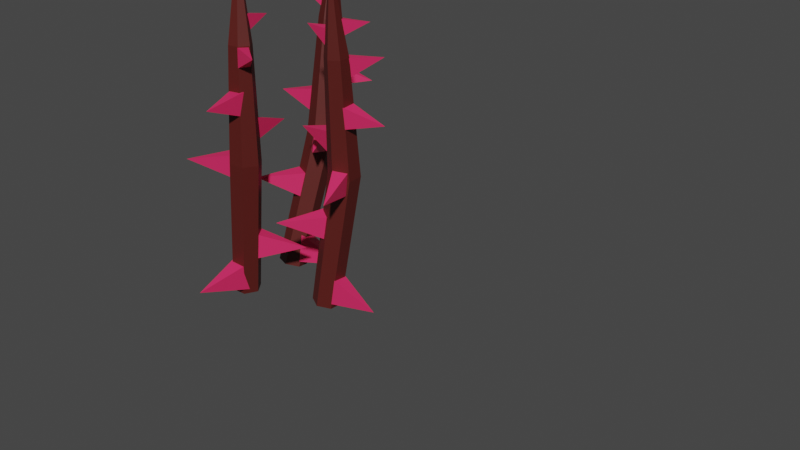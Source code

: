 # Source: desertPlantable2.blend  (saved by Blender 3.1.7; exported with 4.5.12 LTS)
import bpy
from mathutils import Matrix  # noqa: F401  (used for matrix-valued properties, if any)

bpy.ops.wm.read_factory_settings(use_empty=True)
scene = bpy.context.scene
scene.name = 'Scene'

# ---- collections
col_template = bpy.data.collections.new('Template'); scene.collection.children.link(col_template)
col_final = bpy.data.collections.new('Final'); scene.collection.children.link(col_final)

# ---- materials (node trees are filled in below, after node groups)
mat_material_002 = bpy.data.materials.new('Material.002')
mat_material_002.use_transparent_shadow = False
mat_material_001 = bpy.data.materials.new('Material.001')
mat_material_001.use_transparent_shadow = False

# ---- material node trees
mat_material_002.use_nodes = True; mat_material_002.node_tree.nodes.clear()
_N = mat_material_002.node_tree.nodes; _L = mat_material_002.node_tree.links
n0 = _N.new('ShaderNodeBsdfPrincipled'); n0.name = 'Principled BSDF'; n0.location = (10, 300)
n0.distribution = 'GGX'
n0.subsurface_method = 'RANDOM_WALK_SKIN'
n0.inputs[0].default_value = (0.8, 0.02516, 0.1215, 1.0)
n0.inputs[3].default_value = 1.45
n0.inputs[27].default_value = (0.0, 0.0, 0.0, 1.0)
n0.inputs[28].default_value = 1.0
n1 = _N.new('ShaderNodeOutputMaterial'); n1.name = 'Material Output'; n1.location = (300, 300)
_L.new(n0.outputs[0], n1.inputs[0])
n1.is_active_output = True
mat_material_001.use_nodes = True; mat_material_001.node_tree.nodes.clear()
_N = mat_material_001.node_tree.nodes; _L = mat_material_001.node_tree.links
n0 = _N.new('ShaderNodeBsdfPrincipled'); n0.name = 'Principled BSDF'; n0.location = (10, 300)
n0.distribution = 'GGX'
n0.subsurface_method = 'RANDOM_WALK_SKIN'
n0.inputs[0].default_value = (0.09084, 0.01074, 0.008156, 1.0)
n0.inputs[3].default_value = 1.45
n0.inputs[27].default_value = (0.0, 0.0, 0.0, 1.0)
n0.inputs[28].default_value = 1.0
n1 = _N.new('ShaderNodeOutputMaterial'); n1.name = 'Material Output'; n1.location = (300, 300)
_L.new(n0.outputs[0], n1.inputs[0])
n1.is_active_output = True

# ---- world
world_world = bpy.data.worlds.new('World'); scene.world = world_world
world_world.use_nodes = True; world_world.node_tree.nodes.clear()
_N = world_world.node_tree.nodes; _L = world_world.node_tree.links
n0 = _N.new('ShaderNodeOutputWorld'); n0.name = 'World Output'; n0.location = (300, 300)
n1 = _N.new('ShaderNodeBackground'); n1.name = 'Background'; n1.location = (10, 300)
n1.inputs[0].default_value = (0.05088, 0.05088, 0.05088, 1.0)
_L.new(n1.outputs[0], n0.inputs[0])
n0.is_active_output = True
world_world.color = (0.05088, 0.05088, 0.05088)
world_world.use_sun_shadow = False
world_world.sun_shadow_jitter_overblur = 0.0

# ---- meshes
me_cube_001 = bpy.data.meshes.new('Cube.001')
me_cube_001.from_pydata([(0.3933, -0.4163, -0.09405), (-0.1793, -0.4623, -0.1257), (0.3984, -0.07325, -0.1367), (-0.1743, -0.1195, -0.1683), (0.07202, -0.3589, 0.9142), (6.469, 0.2716, -1.497), (6.48, -0.1045, -1.498), (6.558, -0.2921, -1.182), (6.625, -0.1035, -0.8631), (6.615, 0.2726, -0.8614), (6.537, 0.4601, -1.178), (2.885, 0.08018, -0.6832), (2.888, -0.3306, -0.6836), (2.935, -0.534, -0.3311), (2.979, -0.3266, 0.02185), (2.976, 0.08422, 0.02231), (2.93, 0.2876, -0.3302), (-0.1928, -0.1396, -0.4483), (-0.1946, -0.4376, -0.4483), (-0.1767, -0.5863, -0.1913), (-0.1572, -0.437, 0.06566), (-0.1554, -0.139, 0.06565), (-0.1733, 0.00969, -0.1914), (-1.592, -0.2726, -0.2251), (-1.586, -0.2159, -0.1273), (-1.593, -0.3858, -0.2251), (-1.588, -0.4424, -0.1273), (-1.582, -0.3858, -0.02946), (-1.581, -0.2725, -0.02948), (2.371, 0.09309, -0.2401), (1.685, 0.02734, -0.1885), (2.372, -0.1557, -0.568), (1.686, -0.2215, -0.5163), (2.004, 1.093, -0.9067), (6.448, -0.1029, -1.295), (5.594, -0.09451, -1.146), (6.541, 0.2146, -0.887), (5.687, 0.223, -0.738), (6.21, -1.398, -0.3664), (-0.4129, -0.1631, -0.1487), (-0.8732, -0.2351, -0.05407), (-0.4266, -0.3349, -0.3758), (-0.8869, -0.4069, -0.2812), (-0.7919, 0.5064, -0.5625), (3.342, -0.08006, -0.6666), (2.57, -0.1286, -0.5421), (3.421, -0.2573, -0.243), (2.65, -0.305, -0.1187), (2.908, -1.344, -1.219), (4.64, 0.2756, -0.8738), (3.891, 0.1986, -0.6491), (4.699, -0.1875, -0.8275), (3.95, -0.2634, -0.603), (3.922, 0.1367, -2.119), (5.674, 0.04779, -0.7041), (4.869, -0.04633, -0.5516), (5.587, 0.2501, -1.151), (4.782, 0.1545, -0.9978), (5.312, 1.322, 0.05381), (0.9533, -0.2463, -0.03172), (1.639, -0.1967, -0.09086), (0.9116, -0.4027, -0.4111), (1.597, -0.3531, -0.4702), (1.3, -1.315, 0.4631)], [], [(0, 1, 3, 2), (2, 3, 4), (4, 1, 0), (2, 4, 0), (4, 3, 1), (5, 11, 16, 10), (6, 12, 11, 5), (7, 13, 12, 6), (8, 14, 13, 7), (9, 15, 14, 8), (10, 16, 15, 9), (11, 17, 22, 16), (12, 18, 17, 11), (13, 19, 18, 12), (14, 20, 19, 13), (15, 21, 20, 14), (16, 22, 21, 15), (10, 9, 8, 7, 6, 5), (20, 21, 28, 27), (28, 24, 23, 25, 26, 27), (18, 19, 26, 25), (22, 17, 23, 24), (21, 22, 24, 28), (19, 20, 27, 26), (17, 18, 25, 23), (29, 30, 32, 31), (31, 32, 33), (33, 30, 29), (31, 33, 29), (33, 32, 30), (34, 35, 37, 36), (36, 37, 38), (38, 35, 34), (36, 38, 34), (38, 37, 35), (39, 40, 42, 41), (41, 42, 43), (43, 40, 39), (41, 43, 39), (43, 42, 40), (44, 45, 47, 46), (46, 47, 48), (48, 45, 44), (46, 48, 44), (48, 47, 45), (49, 50, 52, 51), (51, 52, 53), (53, 50, 49), (51, 53, 49), (53, 52, 50), (54, 55, 57, 56), (56, 57, 58), (58, 55, 54), (56, 58, 54), (58, 57, 55), (59, 60, 62, 61), (61, 62, 63), (63, 60, 59), (61, 63, 59), (63, 62, 60)])
me_cube_001.polygons.foreach_set('material_index', [0, 0, 0, 0, 0, 1, 1, 1, 1, 1, 1, 1, 1, 1, 1, 1, 1, 1, 1, 1, 1, 1, 1, 1, 1, 0, 0, 0, 0, 0, 0, 0, 0, 0, 0, 0, 0, 0, 0, 0, 0, 0, 0, 0, 0, 0, 0, 0, 0, 0, 0, 0, 0, 0, 0, 0, 0, 0, 0, 0])
_uv = me_cube_001.uv_layers.new(name='UVMap')
_uv.uv.foreach_set('vector', [0.375, 0.0, 0.625, 0.0, 0.625, 0.25, 0.375, 0.25, 0.375, 0.25, 0.625, 0.25, 0.5, 0.625, 0.5, 0.625, 0.625, 1.0, 0.375, 1.0, 0.125, 0.5, 0.5, 0.625, 0.125, 0.75, 0.5, 0.625, 0.875, 0.5, 0.875, 0.75, 0.0, 1.0, 0.5, 1.0, 0.5, 0.8333, 0.0, 0.8333, 0.0, 0.1667, 0.5, 0.1667, 0.5, 0.0, 0.0, 0.0, 0.0, 0.3333, 0.5, 0.3333, 0.5, 0.1667, 0.0, 0.1667, 0.0, 0.5, 0.5, 0.5, 0.5, 0.3333, 0.0, 0.3333, 0.0, 0.6667, 0.5, 0.6667, 0.5, 0.5, 0.0, 0.5, 0.0, 0.8333, 0.5, 0.8333, 0.5, 0.6667, 0.0, 0.6667, 0.5, 1.0, 0.8463, 1.0, 0.8463, 0.8333, 0.5, 0.8333, 0.5, 0.1667, 0.8463, 0.1667, 0.8463, 0.0, 0.5, 0.0, 0.5, 0.3333, 0.8463, 0.3333, 0.8463, 0.1667, 0.5, 0.1667, 0.5, 0.5, 0.8463, 0.5, 0.8463, 0.3333, 0.5, 0.3333, 0.5, 0.6667, 0.8463, 0.6667, 0.8463, 0.5, 0.5, 0.5, 0.5, 0.8333, 0.8463, 0.8333, 0.8463, 0.6667, 0.5, 0.6667, 0.0, 0.8333, 0.0, 0.6667, 0.0, 0.5, 0.0, 0.3333, 0.0, 0.1667, 0.0, 0.0, 0.8463, 0.5, 0.8463, 0.6667, 0.9243, 0.6667, 0.9243, 0.5, 0.9243, 0.6667, 0.9243, 0.8333, 0.9243, 0.0, 0.9243, 0.1667, 0.9243, 0.3333, 0.9243, 0.5, 0.8463, 0.1667, 0.8463, 0.3333, 0.9243, 0.3333, 0.9243, 0.1667, 0.8463, 0.8333, 0.8463, 1.0, 0.9243, 1.0, 0.9243, 0.8333, 0.8463, 0.6667, 0.8463, 0.8333, 0.9243, 0.8333, 0.9243, 0.6667, 0.8463, 0.3333, 0.8463, 0.5, 0.9243, 0.5, 0.9243, 0.3333, 0.8463, 0.0, 0.8463, 0.1667, 0.9243, 0.1667, 0.9243, 0.0, 0.375, 0.0, 0.625, 0.0, 0.625, 0.25, 0.375, 0.25, 0.375, 0.25, 0.625, 0.25, 0.5, 0.625, 0.5, 0.625, 0.625, 1.0, 0.375, 1.0, 0.125, 0.5, 0.5, 0.625, 0.125, 0.75, 0.5, 0.625, 0.875, 0.5, 0.875, 0.75, 0.375, 0.0, 0.625, 0.0, 0.625, 0.25, 0.375, 0.25, 0.375, 0.25, 0.625, 0.25, 0.5, 0.625, 0.5, 0.625, 0.625, 1.0, 0.375, 1.0, 0.125, 0.5, 0.5, 0.625, 0.125, 0.75, 0.5, 0.625, 0.875, 0.5, 0.875, 0.75, 0.375, 0.0, 0.625, 0.0, 0.625, 0.25, 0.375, 0.25, 0.375, 0.25, 0.625, 0.25, 0.5, 0.625, 0.5, 0.625, 0.625, 1.0, 0.375, 1.0, 0.125, 0.5, 0.5, 0.625, 0.125, 0.75, 0.5, 0.625, 0.875, 0.5, 0.875, 0.75, 0.375, 0.0, 0.625, 0.0, 0.625, 0.25, 0.375, 0.25, 0.375, 0.25, 0.625, 0.25, 0.5, 0.625, 0.5, 0.625, 0.625, 1.0, 0.375, 1.0, 0.125, 0.5, 0.5, 0.625, 0.125, 0.75, 0.5, 0.625, 0.875, 0.5, 0.875, 0.75, 0.375, 0.0, 0.625, 0.0, 0.625, 0.25, 0.375, 0.25, 0.375, 0.25, 0.625, 0.25, 0.5, 0.625, 0.5, 0.625, 0.625, 1.0, 0.375, 1.0, 0.125, 0.5, 0.5, 0.625, 0.125, 0.75, 0.5, 0.625, 0.875, 0.5, 0.875, 0.75, 0.375, 0.0, 0.625, 0.0, 0.625, 0.25, 0.375, 0.25, 0.375, 0.25, 0.625, 0.25, 0.5, 0.625, 0.5, 0.625, 0.625, 1.0, 0.375, 1.0, 0.125, 0.5, 0.5, 0.625, 0.125, 0.75, 0.5, 0.625, 0.875, 0.5, 0.875, 0.75, 0.375, 0.0, 0.625, 0.0, 0.625, 0.25, 0.375, 0.25, 0.375, 0.25, 0.625, 0.25, 0.5, 0.625, 0.5, 0.625, 0.625, 1.0, 0.375, 1.0, 0.125, 0.5, 0.5, 0.625, 0.125, 0.75, 0.5, 0.625, 0.875, 0.5, 0.875, 0.75])
me_cube_001.materials.append(mat_material_002)
me_cube_001.materials.append(mat_material_001)
me_cube_001.use_remesh_fix_poles = True
me_cube_001.use_remesh_preserve_attributes = False
me_cube_001.update()
me_cube_004 = bpy.data.meshes.new('Cube.004')
me_cube_004.from_pydata([(0.5824, -0.3652, 0.4149), (0.02064, -0.3919, 0.4021), (0.5871, -0.02209, 0.3711), (0.0257, -0.04942, 0.3598), (0.2526, -0.29, 1.388), (6.469, 0.2716, -1.497), (6.48, -0.1045, -1.498), (6.558, -0.2921, -1.182), (6.625, -0.1035, -0.8631), (6.615, 0.2726, -0.8614), (6.537, 0.4601, -1.178), (2.937, 0.134, -0.5693), (2.939, -0.2768, -0.5706), (2.984, -0.4806, -0.2222), (3.028, -0.2737, 0.1277), (3.025, 0.1371, 0.129), (2.98, 0.3409, -0.2195), (0.007503, -0.07041, 0.08126), (0.005782, -0.3683, 0.08126), (0.02358, -0.5173, 0.3383), (0.0431, -0.3683, 0.5954), (0.04482, -0.07036, 0.5954), (0.02702, 0.07858, 0.3383), (-1.424, -0.1105, 0.154), (-1.418, -0.05331, 0.2506), (-1.425, -0.2238, 0.1543), (-1.42, -0.28, 0.2511), (-1.414, -0.2229, 0.3477), (-1.413, -0.1095, 0.3474), (2.454, 0.1437, -0.03378), (1.811, 0.0723, 0.1431), (2.454, -0.1041, -0.367), (1.81, -0.1756, -0.19), (2.092, 1.146, -0.6875), (6.448, -0.1029, -1.295), (5.594, -0.09451, -1.146), (6.541, 0.2146, -0.887), (5.687, 0.223, -0.738), (6.21, -1.398, -0.3664), (-0.213, -0.08045, 0.3713), (-0.6803, -0.1229, 0.4272), (-0.2264, -0.2528, 0.1454), (-0.6935, -0.2955, 0.2021), (-0.6058, 0.612, -0.09674), (3.371, -0.02719, -0.6165), (2.64, -0.07536, -0.3761), (3.448, -0.2056, -0.1981), (2.717, -0.2529, 0.04024), (2.945, -1.288, -1.149), (4.642, 0.2916, -0.8771), (3.901, 0.242, -0.6465), (4.701, -0.1733, -0.8305), (3.959, -0.2214, -0.6033), (3.927, 0.17, -2.126), (5.674, 0.04779, -0.7041), (4.871, -0.0364, -0.5537), (5.587, 0.2501, -1.151), (4.784, 0.1659, -1.0), (5.312, 1.323, 0.05366), (1.12, -0.2026, 0.4178), (1.767, -0.152, 0.2496), (1.079, -0.3584, 0.04017), (1.727, -0.308, -0.1274), (1.43, -1.263, 0.8012)], [], [(0, 1, 3, 2), (2, 3, 4), (4, 1, 0), (2, 4, 0), (4, 3, 1), (5, 11, 16, 10), (6, 12, 11, 5), (7, 13, 12, 6), (8, 14, 13, 7), (9, 15, 14, 8), (10, 16, 15, 9), (11, 17, 22, 16), (12, 18, 17, 11), (13, 19, 18, 12), (14, 20, 19, 13), (15, 21, 20, 14), (16, 22, 21, 15), (10, 9, 8, 7, 6, 5), (20, 21, 28, 27), (28, 24, 23, 25, 26, 27), (18, 19, 26, 25), (22, 17, 23, 24), (21, 22, 24, 28), (19, 20, 27, 26), (17, 18, 25, 23), (29, 30, 32, 31), (31, 32, 33), (33, 30, 29), (31, 33, 29), (33, 32, 30), (34, 35, 37, 36), (36, 37, 38), (38, 35, 34), (36, 38, 34), (38, 37, 35), (39, 40, 42, 41), (41, 42, 43), (43, 40, 39), (41, 43, 39), (43, 42, 40), (44, 45, 47, 46), (46, 47, 48), (48, 45, 44), (46, 48, 44), (48, 47, 45), (49, 50, 52, 51), (51, 52, 53), (53, 50, 49), (51, 53, 49), (53, 52, 50), (54, 55, 57, 56), (56, 57, 58), (58, 55, 54), (56, 58, 54), (58, 57, 55), (59, 60, 62, 61), (61, 62, 63), (63, 60, 59), (61, 63, 59), (63, 62, 60)])
me_cube_004.polygons.foreach_set('material_index', [0, 0, 0, 0, 0, 1, 1, 1, 1, 1, 1, 1, 1, 1, 1, 1, 1, 1, 1, 1, 1, 1, 1, 1, 1, 0, 0, 0, 0, 0, 0, 0, 0, 0, 0, 0, 0, 0, 0, 0, 0, 0, 0, 0, 0, 0, 0, 0, 0, 0, 0, 0, 0, 0, 0, 0, 0, 0, 0, 0])
_uv = me_cube_004.uv_layers.new(name='UVMap')
_uv.uv.foreach_set('vector', [0.375, 0.0, 0.625, 0.0, 0.625, 0.25, 0.375, 0.25, 0.375, 0.25, 0.625, 0.25, 0.5, 0.625, 0.5, 0.625, 0.625, 1.0, 0.375, 1.0, 0.125, 0.5, 0.5, 0.625, 0.125, 0.75, 0.5, 0.625, 0.875, 0.5, 0.875, 0.75, 0.0, 1.0, 0.5, 1.0, 0.5, 0.8333, 0.0, 0.8333, 0.0, 0.1667, 0.5, 0.1667, 0.5, 0.0, 0.0, 0.0, 0.0, 0.3333, 0.5, 0.3333, 0.5, 0.1667, 0.0, 0.1667, 0.0, 0.5, 0.5, 0.5, 0.5, 0.3333, 0.0, 0.3333, 0.0, 0.6667, 0.5, 0.6667, 0.5, 0.5, 0.0, 0.5, 0.0, 0.8333, 0.5, 0.8333, 0.5, 0.6667, 0.0, 0.6667, 0.5, 1.0, 0.8463, 1.0, 0.8463, 0.8333, 0.5, 0.8333, 0.5, 0.1667, 0.8463, 0.1667, 0.8463, 0.0, 0.5, 0.0, 0.5, 0.3333, 0.8463, 0.3333, 0.8463, 0.1667, 0.5, 0.1667, 0.5, 0.5, 0.8463, 0.5, 0.8463, 0.3333, 0.5, 0.3333, 0.5, 0.6667, 0.8463, 0.6667, 0.8463, 0.5, 0.5, 0.5, 0.5, 0.8333, 0.8463, 0.8333, 0.8463, 0.6667, 0.5, 0.6667, 0.0, 0.8333, 0.0, 0.6667, 0.0, 0.5, 0.0, 0.3333, 0.0, 0.1667, 0.0, 0.0, 0.8463, 0.5, 0.8463, 0.6667, 0.9243, 0.6667, 0.9243, 0.5, 0.9243, 0.6667, 0.9243, 0.8333, 0.9243, 0.0, 0.9243, 0.1667, 0.9243, 0.3333, 0.9243, 0.5, 0.8463, 0.1667, 0.8463, 0.3333, 0.9243, 0.3333, 0.9243, 0.1667, 0.8463, 0.8333, 0.8463, 1.0, 0.9243, 1.0, 0.9243, 0.8333, 0.8463, 0.6667, 0.8463, 0.8333, 0.9243, 0.8333, 0.9243, 0.6667, 0.8463, 0.3333, 0.8463, 0.5, 0.9243, 0.5, 0.9243, 0.3333, 0.8463, 0.0, 0.8463, 0.1667, 0.9243, 0.1667, 0.9243, 0.0, 0.375, 0.0, 0.625, 0.0, 0.625, 0.25, 0.375, 0.25, 0.375, 0.25, 0.625, 0.25, 0.5, 0.625, 0.5, 0.625, 0.625, 1.0, 0.375, 1.0, 0.125, 0.5, 0.5, 0.625, 0.125, 0.75, 0.5, 0.625, 0.875, 0.5, 0.875, 0.75, 0.375, 0.0, 0.625, 0.0, 0.625, 0.25, 0.375, 0.25, 0.375, 0.25, 0.625, 0.25, 0.5, 0.625, 0.5, 0.625, 0.625, 1.0, 0.375, 1.0, 0.125, 0.5, 0.5, 0.625, 0.125, 0.75, 0.5, 0.625, 0.875, 0.5, 0.875, 0.75, 0.375, 0.0, 0.625, 0.0, 0.625, 0.25, 0.375, 0.25, 0.375, 0.25, 0.625, 0.25, 0.5, 0.625, 0.5, 0.625, 0.625, 1.0, 0.375, 1.0, 0.125, 0.5, 0.5, 0.625, 0.125, 0.75, 0.5, 0.625, 0.875, 0.5, 0.875, 0.75, 0.375, 0.0, 0.625, 0.0, 0.625, 0.25, 0.375, 0.25, 0.375, 0.25, 0.625, 0.25, 0.5, 0.625, 0.5, 0.625, 0.625, 1.0, 0.375, 1.0, 0.125, 0.5, 0.5, 0.625, 0.125, 0.75, 0.5, 0.625, 0.875, 0.5, 0.875, 0.75, 0.375, 0.0, 0.625, 0.0, 0.625, 0.25, 0.375, 0.25, 0.375, 0.25, 0.625, 0.25, 0.5, 0.625, 0.5, 0.625, 0.625, 1.0, 0.375, 1.0, 0.125, 0.5, 0.5, 0.625, 0.125, 0.75, 0.5, 0.625, 0.875, 0.5, 0.875, 0.75, 0.375, 0.0, 0.625, 0.0, 0.625, 0.25, 0.375, 0.25, 0.375, 0.25, 0.625, 0.25, 0.5, 0.625, 0.5, 0.625, 0.625, 1.0, 0.375, 1.0, 0.125, 0.5, 0.5, 0.625, 0.125, 0.75, 0.5, 0.625, 0.875, 0.5, 0.875, 0.75, 0.375, 0.0, 0.625, 0.0, 0.625, 0.25, 0.375, 0.25, 0.375, 0.25, 0.625, 0.25, 0.5, 0.625, 0.5, 0.625, 0.625, 1.0, 0.375, 1.0, 0.125, 0.5, 0.5, 0.625, 0.125, 0.75, 0.5, 0.625, 0.875, 0.5, 0.875, 0.75])
me_cube_004.materials.append(mat_material_002)
me_cube_004.materials.append(mat_material_001)
me_cube_004.use_remesh_fix_poles = True
me_cube_004.use_remesh_preserve_attributes = False
me_cube_004.update()
me_cube_005 = bpy.data.meshes.new('Cube.005')
me_cube_005.from_pydata([(0.5609, 0.016, 0.2005), (0.006075, 0.0142, 0.1991), (0.5657, 0.3584, 0.1574), (0.011, 0.3567, 0.1563), (0.2418, 0.0799, 1.213), (6.469, 0.2716, -1.497), (6.48, -0.1045, -1.498), (6.558, -0.2921, -1.182), (6.625, -0.1035, -0.8631), (6.615, 0.2726, -0.8614), (6.537, 0.4601, -1.178), (2.949, 0.2537, -0.5652), (2.952, -0.1575, -0.5659), (2.997, -0.3636, -0.2154), (3.04, -0.1586, 0.136), (3.038, 0.2526, 0.1367), (2.993, 0.4587, -0.2139), (-0.007696, 0.336, -0.1242), (-0.009392, 0.03816, -0.1241), (0.008264, -0.1108, 0.1327), (0.02762, 0.03813, 0.3895), (0.02931, 0.336, 0.3893), (0.01166, 0.4849, 0.1325), (-1.386, 0.2566, 0.1355), (-1.38, 0.3132, 0.2333), (-1.387, 0.1433, 0.1355), (-1.382, 0.0867, 0.2334), (-1.375, 0.1433, 0.3312), (-1.374, 0.2566, 0.3312), (2.458, 0.3239, -0.08309), (1.802, 0.332, 0.01898), (2.458, 0.07278, -0.4125), (1.802, 0.08094, -0.3104), (2.096, 1.335, -0.7422), (6.448, -0.1029, -1.295), (5.594, -0.09429, -1.146), (6.541, 0.2146, -0.887), (5.687, 0.2231, -0.7379), (6.21, -1.398, -0.3664), (-0.2215, 0.3285, 0.1863), (-0.6726, 0.2796, 0.2967), (-0.2353, 0.1565, -0.04092), (-0.6863, 0.1078, 0.06963), (-0.5997, 0.9994, -0.2265), (3.388, 0.04912, -0.5788), (2.648, 0.07927, -0.4008), (3.466, -0.133, -0.1586), (2.725, -0.1032, 0.01856), (2.962, -1.197, -1.119), (4.649, 0.3043, -0.8544), (3.919, 0.2794, -0.5942), (4.707, -0.1614, -0.8098), (3.976, -0.1868, -0.5511), (3.942, 0.1911, -2.082), (5.674, 0.04794, -0.704), (4.875, -0.02706, -0.5387), (5.587, 0.2503, -1.15), (4.788, 0.1757, -0.9836), (5.312, 1.325, 0.05554), (1.1, 0.1346, 0.2277), (1.757, 0.1136, 0.1204), (1.059, -0.01992, -0.1503), (1.716, -0.04095, -0.2576), (1.423, -0.9924, 0.6825)], [], [(0, 1, 3, 2), (2, 3, 4), (4, 1, 0), (2, 4, 0), (4, 3, 1), (5, 11, 16, 10), (6, 12, 11, 5), (7, 13, 12, 6), (8, 14, 13, 7), (9, 15, 14, 8), (10, 16, 15, 9), (11, 17, 22, 16), (12, 18, 17, 11), (13, 19, 18, 12), (14, 20, 19, 13), (15, 21, 20, 14), (16, 22, 21, 15), (10, 9, 8, 7, 6, 5), (20, 21, 28, 27), (28, 24, 23, 25, 26, 27), (18, 19, 26, 25), (22, 17, 23, 24), (21, 22, 24, 28), (19, 20, 27, 26), (17, 18, 25, 23), (29, 30, 32, 31), (31, 32, 33), (33, 30, 29), (31, 33, 29), (33, 32, 30), (34, 35, 37, 36), (36, 37, 38), (38, 35, 34), (36, 38, 34), (38, 37, 35), (39, 40, 42, 41), (41, 42, 43), (43, 40, 39), (41, 43, 39), (43, 42, 40), (44, 45, 47, 46), (46, 47, 48), (48, 45, 44), (46, 48, 44), (48, 47, 45), (49, 50, 52, 51), (51, 52, 53), (53, 50, 49), (51, 53, 49), (53, 52, 50), (54, 55, 57, 56), (56, 57, 58), (58, 55, 54), (56, 58, 54), (58, 57, 55), (59, 60, 62, 61), (61, 62, 63), (63, 60, 59), (61, 63, 59), (63, 62, 60)])
me_cube_005.polygons.foreach_set('material_index', [0, 0, 0, 0, 0, 1, 1, 1, 1, 1, 1, 1, 1, 1, 1, 1, 1, 1, 1, 1, 1, 1, 1, 1, 1, 0, 0, 0, 0, 0, 0, 0, 0, 0, 0, 0, 0, 0, 0, 0, 0, 0, 0, 0, 0, 0, 0, 0, 0, 0, 0, 0, 0, 0, 0, 0, 0, 0, 0, 0])
_uv = me_cube_005.uv_layers.new(name='UVMap')
_uv.uv.foreach_set('vector', [0.375, 0.0, 0.625, 0.0, 0.625, 0.25, 0.375, 0.25, 0.375, 0.25, 0.625, 0.25, 0.5, 0.625, 0.5, 0.625, 0.625, 1.0, 0.375, 1.0, 0.125, 0.5, 0.5, 0.625, 0.125, 0.75, 0.5, 0.625, 0.875, 0.5, 0.875, 0.75, 0.0, 1.0, 0.5, 1.0, 0.5, 0.8333, 0.0, 0.8333, 0.0, 0.1667, 0.5, 0.1667, 0.5, 0.0, 0.0, 0.0, 0.0, 0.3333, 0.5, 0.3333, 0.5, 0.1667, 0.0, 0.1667, 0.0, 0.5, 0.5, 0.5, 0.5, 0.3333, 0.0, 0.3333, 0.0, 0.6667, 0.5, 0.6667, 0.5, 0.5, 0.0, 0.5, 0.0, 0.8333, 0.5, 0.8333, 0.5, 0.6667, 0.0, 0.6667, 0.5, 1.0, 0.8463, 1.0, 0.8463, 0.8333, 0.5, 0.8333, 0.5, 0.1667, 0.8463, 0.1667, 0.8463, 0.0, 0.5, 0.0, 0.5, 0.3333, 0.8463, 0.3333, 0.8463, 0.1667, 0.5, 0.1667, 0.5, 0.5, 0.8463, 0.5, 0.8463, 0.3333, 0.5, 0.3333, 0.5, 0.6667, 0.8463, 0.6667, 0.8463, 0.5, 0.5, 0.5, 0.5, 0.8333, 0.8463, 0.8333, 0.8463, 0.6667, 0.5, 0.6667, 0.0, 0.8333, 0.0, 0.6667, 0.0, 0.5, 0.0, 0.3333, 0.0, 0.1667, 0.0, 0.0, 0.8463, 0.5, 0.8463, 0.6667, 0.9243, 0.6667, 0.9243, 0.5, 0.9243, 0.6667, 0.9243, 0.8333, 0.9243, 0.0, 0.9243, 0.1667, 0.9243, 0.3333, 0.9243, 0.5, 0.8463, 0.1667, 0.8463, 0.3333, 0.9243, 0.3333, 0.9243, 0.1667, 0.8463, 0.8333, 0.8463, 1.0, 0.9243, 1.0, 0.9243, 0.8333, 0.8463, 0.6667, 0.8463, 0.8333, 0.9243, 0.8333, 0.9243, 0.6667, 0.8463, 0.3333, 0.8463, 0.5, 0.9243, 0.5, 0.9243, 0.3333, 0.8463, 0.0, 0.8463, 0.1667, 0.9243, 0.1667, 0.9243, 0.0, 0.375, 0.0, 0.625, 0.0, 0.625, 0.25, 0.375, 0.25, 0.375, 0.25, 0.625, 0.25, 0.5, 0.625, 0.5, 0.625, 0.625, 1.0, 0.375, 1.0, 0.125, 0.5, 0.5, 0.625, 0.125, 0.75, 0.5, 0.625, 0.875, 0.5, 0.875, 0.75, 0.375, 0.0, 0.625, 0.0, 0.625, 0.25, 0.375, 0.25, 0.375, 0.25, 0.625, 0.25, 0.5, 0.625, 0.5, 0.625, 0.625, 1.0, 0.375, 1.0, 0.125, 0.5, 0.5, 0.625, 0.125, 0.75, 0.5, 0.625, 0.875, 0.5, 0.875, 0.75, 0.375, 0.0, 0.625, 0.0, 0.625, 0.25, 0.375, 0.25, 0.375, 0.25, 0.625, 0.25, 0.5, 0.625, 0.5, 0.625, 0.625, 1.0, 0.375, 1.0, 0.125, 0.5, 0.5, 0.625, 0.125, 0.75, 0.5, 0.625, 0.875, 0.5, 0.875, 0.75, 0.375, 0.0, 0.625, 0.0, 0.625, 0.25, 0.375, 0.25, 0.375, 0.25, 0.625, 0.25, 0.5, 0.625, 0.5, 0.625, 0.625, 1.0, 0.375, 1.0, 0.125, 0.5, 0.5, 0.625, 0.125, 0.75, 0.5, 0.625, 0.875, 0.5, 0.875, 0.75, 0.375, 0.0, 0.625, 0.0, 0.625, 0.25, 0.375, 0.25, 0.375, 0.25, 0.625, 0.25, 0.5, 0.625, 0.5, 0.625, 0.625, 1.0, 0.375, 1.0, 0.125, 0.5, 0.5, 0.625, 0.125, 0.75, 0.5, 0.625, 0.875, 0.5, 0.875, 0.75, 0.375, 0.0, 0.625, 0.0, 0.625, 0.25, 0.375, 0.25, 0.375, 0.25, 0.625, 0.25, 0.5, 0.625, 0.5, 0.625, 0.625, 1.0, 0.375, 1.0, 0.125, 0.5, 0.5, 0.625, 0.125, 0.75, 0.5, 0.625, 0.875, 0.5, 0.875, 0.75, 0.375, 0.0, 0.625, 0.0, 0.625, 0.25, 0.375, 0.25, 0.375, 0.25, 0.625, 0.25, 0.5, 0.625, 0.5, 0.625, 0.625, 1.0, 0.375, 1.0, 0.125, 0.5, 0.5, 0.625, 0.125, 0.75, 0.5, 0.625, 0.875, 0.5, 0.875, 0.75])
me_cube_005.materials.append(mat_material_002)
me_cube_005.materials.append(mat_material_001)
me_cube_005.use_remesh_fix_poles = True
me_cube_005.use_remesh_preserve_attributes = False
me_cube_005.update()
me_cube_006 = bpy.data.meshes.new('Cube.006')
me_cube_006.from_pydata([(1.442, -0.04884, 4.728), (1.454, -0.1428, 5.165), (1.195, 0.05766, 4.734), (1.207, -0.03637, 5.171), (1.797, 0.6141, 5.067), (0.4911, -0.1306, -0.06161), (0.743, -0.2781, -0.08444), (0.9945, -0.1333, -0.1242), (0.9939, 0.1591, -0.1412), (0.742, 0.3066, -0.1183), (0.4906, 0.1618, -0.07856), (0.9025, -0.007666, 2.771), (1.178, -0.1687, 2.753), (1.454, -0.009187, 2.739), (1.454, 0.3113, 2.744), (1.178, 0.4723, 2.762), (0.9026, 0.3128, 2.776), (1.11, -0.2325, 5.16), (1.311, -0.3494, 5.15), (1.512, -0.2348, 5.153), (1.513, -0.003381, 5.166), (1.313, 0.1135, 5.177), (1.112, -0.001012, 5.174), (1.273, -0.2701, 6.255), (1.274, -0.1822, 6.261), (1.349, -0.3145, 6.252), (1.426, -0.2711, 6.254), (1.426, -0.1832, 6.26), (1.35, -0.1387, 6.264), (1.063, 0.2431, 3.207), (1.12, 0.186, 3.739), (1.101, -0.07258, 3.168), (1.158, -0.1297, 3.7), (0.1254, 0.1558, 3.472), (0.8216, -0.1453, -0.04241), (0.8657, -0.1246, 0.6308), (0.77, 0.2598, -0.0659), (0.8142, 0.2804, 0.6073), (2.054, -0.05734, 0.1723), (1.242, -0.06331, 5.356), (1.323, -0.07262, 5.717), (1.268, -0.2831, 5.339), (1.349, -0.2924, 5.7), (0.6256, -0.1128, 5.638), (1.021, -0.01564, 2.413), (1.095, -0.02574, 3.018), (1.308, 0.2045, 2.382), (1.381, 0.1946, 2.987), (1.648, -0.9198, 2.65), (0.7145, 0.1102, 1.406), (0.8469, 0.1578, 2.002), (1.044, -0.03477, 1.347), (1.176, 0.0131, 1.942), (0.3102, -0.8419, 1.846), (0.945, 0.233, 0.6137), (1.06, 0.2205, 1.245), (0.6325, 0.006757, 0.6495), (0.7485, -0.006136, 1.281), (0.3839, 1.202, 1.011), (1.358, 0.1129, 4.307), (1.309, 0.1587, 3.775), (1.313, -0.2049, 4.3), (1.264, -0.1591, 3.767), (2.274, 0.05697, 4.04), (-0.446, -0.8914, 4.747), (-0.5181, -0.8505, 5.177), (-0.3649, -0.636, 4.721), (-0.4361, -0.5961, 5.151), (0.2281, -1.11, 5.122), (-1.009, -0.4275, -0.04068), (-1.131, -0.6933, -0.02969), (-0.9628, -0.9326, -0.03905), (-0.6719, -0.906, -0.0594), (-0.5496, -0.6401, -0.0704), (-0.7182, -0.4008, -0.06103), (-0.7459, -0.4645, 2.792), (-0.8799, -0.7542, 2.811), (-0.6975, -1.012, 2.831), (-0.3809, -0.9794, 2.833), (-0.2469, -0.6897, 2.814), (-0.4294, -0.4323, 2.793), (-0.6398, -0.5219, 5.13), (-0.7367, -0.732, 5.146), (-0.6031, -0.9193, 5.173), (-0.3727, -0.8966, 5.184), (-0.2759, -0.6865, 5.168), (-0.4094, -0.4992, 5.141), (-0.7404, -0.4309, 6.238), (-0.6536, -0.4214, 6.243), (-0.7771, -0.5109, 6.244), (-0.727, -0.5814, 6.256), (-0.6402, -0.5719, 6.261), (-0.6035, -0.4919, 6.254), (-0.4141, -0.5774, 3.23), (-0.3756, -0.6194, 3.749), (-0.7281, -0.6479, 3.2), (-0.6896, -0.69, 3.719), (-0.5819, 0.3707, 3.372), (-0.9916, -0.7527, 0.02036), (-0.9671, -0.7087, 0.6935), (-0.5935, -0.6656, -0.01427), (-0.569, -0.6217, 0.6588), (-0.7842, -1.934, 0.3883), (-0.4611, -0.5979, 5.337), (-0.481, -0.599, 5.704), (-0.6767, -0.6474, 5.326), (-0.696, -0.6491, 5.694), (-0.6025, 0.07629, 5.542), (-0.7893, -0.6065, 2.462), (-0.7072, -0.6433, 3.055), (-0.5465, -0.8711, 2.465), (-0.4656, -0.9066, 3.059), (-1.613, -1.287, 2.782), (-0.7454, -0.4261, 1.438), (-0.6716, -0.4597, 2.038), (-0.8579, -0.7745, 1.422), (-0.7862, -0.806, 2.023), (-1.729, -0.04998, 1.831), (-0.6034, -0.7546, 0.6822), (-0.6031, -0.7814, 1.321), (-0.8591, -0.4634, 0.6809), (-0.8588, -0.4903, 1.32), (0.3064, -0.05607, 0.9932), (-0.3392, -0.8309, 4.328), (-0.378, -0.8067, 3.808), (-0.6584, -0.8185, 4.318), (-0.6968, -0.7947, 3.798), (-0.3845, -1.73, 4.193), (-0.382, 1.694, 4.682), (-0.3859, 1.703, 5.113), (-0.6434, 1.755, 4.673), (-0.6472, 1.765, 5.105), (-0.1561, 2.456, 4.913), (-0.9792, 0.4078, 0.1072), (-0.7053, 0.3042, 0.105), (-0.4817, 0.4827, 0.04218), (-0.5321, 0.7647, -0.01845), (-0.806, 0.8684, -0.01627), (-1.03, 0.6899, 0.04654), (-0.7431, 1.152, 2.832), (-0.4434, 1.04, 2.836), (-0.1974, 1.239, 2.798), (-0.251, 1.55, 2.756), (-0.5507, 1.662, 2.752), (-0.7967, 1.463, 2.789), (-0.7086, 1.555, 5.124), (-0.4913, 1.475, 5.13), (-0.3127, 1.621, 5.115), (-0.3514, 1.848, 5.093), (-0.5686, 1.929, 5.088), (-0.7472, 1.783, 5.103), (-0.5918, 1.751, 6.194), (-0.6065, 1.837, 6.187), (-0.5092, 1.72, 6.196), (-0.4413, 1.776, 6.192), (-0.456, 1.862, 6.184), (-0.5386, 1.893, 6.182), (-0.6674, 1.533, 3.206), (-0.6512, 1.623, 3.714), (-0.5739, 1.224, 3.214), (-0.5577, 1.314, 3.723), (-1.587, 1.334, 3.482), (-0.6515, 0.4534, 0.1261), (-0.6245, 0.5816, 0.7883), (-0.7713, 0.8354, 0.04241), (-0.7443, 0.9635, 0.7046), (0.5436, 0.7837, 0.3166), (-0.6205, 1.784, 5.286), (-0.5587, 1.86, 5.636), (-0.557, 1.572, 5.303), (-0.4952, 1.648, 5.653), (-1.225, 1.673, 5.577), (-0.5938, 1.078, 2.493), (-0.5738, 1.231, 3.066), (-0.3461, 1.334, 2.429), (-0.3261, 1.486, 3.003), (0.1644, 0.3545, 2.852), (-0.8441, 0.9213, 1.513), (-0.7615, 1.119, 2.078), (-0.4918, 0.8262, 1.474), (-0.4092, 1.023, 2.039), (-1.101, 0.009615, 2.084), (-0.6074, 0.9409, 0.7171), (-0.5146, 1.057, 1.338), (-0.8771, 0.6721, 0.7886), (-0.7842, 0.7894, 1.409), (-1.335, 1.849, 0.9677), (-0.4565, 1.735, 4.26), (-0.4647, 1.638, 3.751), (-0.447, 1.418, 4.3), (-0.4552, 1.321, 3.791), (0.4918, 1.754, 4.019)], [], [(0, 1, 3, 2), (2, 3, 4), (4, 1, 0), (2, 4, 0), (4, 3, 1), (5, 11, 16, 10), (6, 12, 11, 5), (7, 13, 12, 6), (8, 14, 13, 7), (9, 15, 14, 8), (10, 16, 15, 9), (11, 17, 22, 16), (12, 18, 17, 11), (13, 19, 18, 12), (14, 20, 19, 13), (15, 21, 20, 14), (16, 22, 21, 15), (10, 9, 8, 7, 6, 5), (20, 21, 28, 27), (28, 24, 23, 25, 26, 27), (18, 19, 26, 25), (22, 17, 23, 24), (21, 22, 24, 28), (19, 20, 27, 26), (17, 18, 25, 23), (29, 30, 32, 31), (31, 32, 33), (33, 30, 29), (31, 33, 29), (33, 32, 30), (34, 35, 37, 36), (36, 37, 38), (38, 35, 34), (36, 38, 34), (38, 37, 35), (39, 40, 42, 41), (41, 42, 43), (43, 40, 39), (41, 43, 39), (43, 42, 40), (44, 45, 47, 46), (46, 47, 48), (48, 45, 44), (46, 48, 44), (48, 47, 45), (49, 50, 52, 51), (51, 52, 53), (53, 50, 49), (51, 53, 49), (53, 52, 50), (54, 55, 57, 56), (56, 57, 58), (58, 55, 54), (56, 58, 54), (58, 57, 55), (59, 60, 62, 61), (61, 62, 63), (63, 60, 59), (61, 63, 59), (63, 62, 60), (64, 65, 67, 66), (66, 67, 68), (68, 65, 64), (66, 68, 64), (68, 67, 65), (69, 75, 80, 74), (70, 76, 75, 69), (71, 77, 76, 70), (72, 78, 77, 71), (73, 79, 78, 72), (74, 80, 79, 73), (75, 81, 86, 80), (76, 82, 81, 75), (77, 83, 82, 76), (78, 84, 83, 77), (79, 85, 84, 78), (80, 86, 85, 79), (74, 73, 72, 71, 70, 69), (84, 85, 92, 91), (92, 88, 87, 89, 90, 91), (82, 83, 90, 89), (86, 81, 87, 88), (85, 86, 88, 92), (83, 84, 91, 90), (81, 82, 89, 87), (93, 94, 96, 95), (95, 96, 97), (97, 94, 93), (95, 97, 93), (97, 96, 94), (98, 99, 101, 100), (100, 101, 102), (102, 99, 98), (100, 102, 98), (102, 101, 99), (103, 104, 106, 105), (105, 106, 107), (107, 104, 103), (105, 107, 103), (107, 106, 104), (108, 109, 111, 110), (110, 111, 112), (112, 109, 108), (110, 112, 108), (112, 111, 109), (113, 114, 116, 115), (115, 116, 117), (117, 114, 113), (115, 117, 113), (117, 116, 114), (118, 119, 121, 120), (120, 121, 122), (122, 119, 118), (120, 122, 118), (122, 121, 119), (123, 124, 126, 125), (125, 126, 127), (127, 124, 123), (125, 127, 123), (127, 126, 124), (128, 129, 131, 130), (130, 131, 132), (132, 129, 128), (130, 132, 128), (132, 131, 129), (133, 139, 144, 138), (134, 140, 139, 133), (135, 141, 140, 134), (136, 142, 141, 135), (137, 143, 142, 136), (138, 144, 143, 137), (139, 145, 150, 144), (140, 146, 145, 139), (141, 147, 146, 140), (142, 148, 147, 141), (143, 149, 148, 142), (144, 150, 149, 143), (138, 137, 136, 135, 134, 133), (148, 149, 156, 155), (156, 152, 151, 153, 154, 155), (146, 147, 154, 153), (150, 145, 151, 152), (149, 150, 152, 156), (147, 148, 155, 154), (145, 146, 153, 151), (157, 158, 160, 159), (159, 160, 161), (161, 158, 157), (159, 161, 157), (161, 160, 158), (162, 163, 165, 164), (164, 165, 166), (166, 163, 162), (164, 166, 162), (166, 165, 163), (167, 168, 170, 169), (169, 170, 171), (171, 168, 167), (169, 171, 167), (171, 170, 168), (172, 173, 175, 174), (174, 175, 176), (176, 173, 172), (174, 176, 172), (176, 175, 173), (177, 178, 180, 179), (179, 180, 181), (181, 178, 177), (179, 181, 177), (181, 180, 178), (182, 183, 185, 184), (184, 185, 186), (186, 183, 182), (184, 186, 182), (186, 185, 183), (187, 188, 190, 189), (189, 190, 191), (191, 188, 187), (189, 191, 187), (191, 190, 188)])
me_cube_006.polygons.foreach_set('material_index', [0, 0, 0, 0, 0, 1, 1, 1, 1, 1, 1, 1, 1, 1, 1, 1, 1, 1, 1, 1, 1, 1, 1, 1, 1, 0, 0, 0, 0, 0, 0, 0, 0, 0, 0, 0, 0, 0, 0, 0, 0, 0, 0, 0, 0, 0, 0, 0, 0, 0, 0, 0, 0, 0, 0, 0, 0, 0, 0, 0, 0, 0, 0, 0, 0, 1, 1, 1, 1, 1, 1, 1, 1, 1, 1, 1, 1, 1, 1, 1, 1, 1, 1, 1, 1, 0, 0, 0, 0, 0, 0, 0, 0, 0, 0, 0, 0, 0, 0, 0, 0, 0, 0, 0, 0, 0, 0, 0, 0, 0, 0, 0, 0, 0, 0, 0, 0, 0, 0, 0, 0, 0, 0, 0, 0, 1, 1, 1, 1, 1, 1, 1, 1, 1, 1, 1, 1, 1, 1, 1, 1, 1, 1, 1, 1, 0, 0, 0, 0, 0, 0, 0, 0, 0, 0, 0, 0, 0, 0, 0, 0, 0, 0, 0, 0, 0, 0, 0, 0, 0, 0, 0, 0, 0, 0, 0, 0, 0, 0, 0])
_uv = me_cube_006.uv_layers.new(name='UVMap')
_uv.uv.foreach_set('vector', [0.375, 0.0, 0.625, 0.0, 0.625, 0.25, 0.375, 0.25, 0.375, 0.25, 0.625, 0.25, 0.5, 0.625, 0.5, 0.625, 0.625, 1.0, 0.375, 1.0, 0.125, 0.5, 0.5, 0.625, 0.125, 0.75, 0.5, 0.625, 0.875, 0.5, 0.875, 0.75, 0.0, 1.0, 0.5, 1.0, 0.5, 0.8333, 0.0, 0.8333, 0.0, 0.1667, 0.5, 0.1667, 0.5, 0.0, 0.0, 0.0, 0.0, 0.3333, 0.5, 0.3333, 0.5, 0.1667, 0.0, 0.1667, 0.0, 0.5, 0.5, 0.5, 0.5, 0.3333, 0.0, 0.3333, 0.0, 0.6667, 0.5, 0.6667, 0.5, 0.5, 0.0, 0.5, 0.0, 0.8333, 0.5, 0.8333, 0.5, 0.6667, 0.0, 0.6667, 0.5, 1.0, 0.8463, 1.0, 0.8463, 0.8333, 0.5, 0.8333, 0.5, 0.1667, 0.8463, 0.1667, 0.8463, 0.0, 0.5, 0.0, 0.5, 0.3333, 0.8463, 0.3333, 0.8463, 0.1667, 0.5, 0.1667, 0.5, 0.5, 0.8463, 0.5, 0.8463, 0.3333, 0.5, 0.3333, 0.5, 0.6667, 0.8463, 0.6667, 0.8463, 0.5, 0.5, 0.5, 0.5, 0.8333, 0.8463, 0.8333, 0.8463, 0.6667, 0.5, 0.6667, 0.0, 0.8333, 0.0, 0.6667, 0.0, 0.5, 0.0, 0.3333, 0.0, 0.1667, 0.0, 0.0, 0.8463, 0.5, 0.8463, 0.6667, 0.9243, 0.6667, 0.9243, 0.5, 0.9243, 0.6667, 0.9243, 0.8333, 0.9243, 0.0, 0.9243, 0.1667, 0.9243, 0.3333, 0.9243, 0.5, 0.8463, 0.1667, 0.8463, 0.3333, 0.9243, 0.3333, 0.9243, 0.1667, 0.8463, 0.8333, 0.8463, 1.0, 0.9243, 1.0, 0.9243, 0.8333, 0.8463, 0.6667, 0.8463, 0.8333, 0.9243, 0.8333, 0.9243, 0.6667, 0.8463, 0.3333, 0.8463, 0.5, 0.9243, 0.5, 0.9243, 0.3333, 0.8463, 0.0, 0.8463, 0.1667, 0.9243, 0.1667, 0.9243, 0.0, 0.375, 0.0, 0.625, 0.0, 0.625, 0.25, 0.375, 0.25, 0.375, 0.25, 0.625, 0.25, 0.5, 0.625, 0.5, 0.625, 0.625, 1.0, 0.375, 1.0, 0.125, 0.5, 0.5, 0.625, 0.125, 0.75, 0.5, 0.625, 0.875, 0.5, 0.875, 0.75, 0.375, 0.0, 0.625, 0.0, 0.625, 0.25, 0.375, 0.25, 0.375, 0.25, 0.625, 0.25, 0.5, 0.625, 0.5, 0.625, 0.625, 1.0, 0.375, 1.0, 0.125, 0.5, 0.5, 0.625, 0.125, 0.75, 0.5, 0.625, 0.875, 0.5, 0.875, 0.75, 0.375, 0.0, 0.625, 0.0, 0.625, 0.25, 0.375, 0.25, 0.375, 0.25, 0.625, 0.25, 0.5, 0.625, 0.5, 0.625, 0.625, 1.0, 0.375, 1.0, 0.125, 0.5, 0.5, 0.625, 0.125, 0.75, 0.5, 0.625, 0.875, 0.5, 0.875, 0.75, 0.375, 0.0, 0.625, 0.0, 0.625, 0.25, 0.375, 0.25, 0.375, 0.25, 0.625, 0.25, 0.5, 0.625, 0.5, 0.625, 0.625, 1.0, 0.375, 1.0, 0.125, 0.5, 0.5, 0.625, 0.125, 0.75, 0.5, 0.625, 0.875, 0.5, 0.875, 0.75, 0.375, 0.0, 0.625, 0.0, 0.625, 0.25, 0.375, 0.25, 0.375, 0.25, 0.625, 0.25, 0.5, 0.625, 0.5, 0.625, 0.625, 1.0, 0.375, 1.0, 0.125, 0.5, 0.5, 0.625, 0.125, 0.75, 0.5, 0.625, 0.875, 0.5, 0.875, 0.75, 0.375, 0.0, 0.625, 0.0, 0.625, 0.25, 0.375, 0.25, 0.375, 0.25, 0.625, 0.25, 0.5, 0.625, 0.5, 0.625, 0.625, 1.0, 0.375, 1.0, 0.125, 0.5, 0.5, 0.625, 0.125, 0.75, 0.5, 0.625, 0.875, 0.5, 0.875, 0.75, 0.375, 0.0, 0.625, 0.0, 0.625, 0.25, 0.375, 0.25, 0.375, 0.25, 0.625, 0.25, 0.5, 0.625, 0.5, 0.625, 0.625, 1.0, 0.375, 1.0, 0.125, 0.5, 0.5, 0.625, 0.125, 0.75, 0.5, 0.625, 0.875, 0.5, 0.875, 0.75, 0.375, 0.0, 0.625, 0.0, 0.625, 0.25, 0.375, 0.25, 0.375, 0.25, 0.625, 0.25, 0.5, 0.625, 0.5, 0.625, 0.625, 1.0, 0.375, 1.0, 0.125, 0.5, 0.5, 0.625, 0.125, 0.75, 0.5, 0.625, 0.875, 0.5, 0.875, 0.75, 0.0, 1.0, 0.5, 1.0, 0.5, 0.8333, 0.0, 0.8333, 0.0, 0.1667, 0.5, 0.1667, 0.5, 0.0, 0.0, 0.0, 0.0, 0.3333, 0.5, 0.3333, 0.5, 0.1667, 0.0, 0.1667, 0.0, 0.5, 0.5, 0.5, 0.5, 0.3333, 0.0, 0.3333, 0.0, 0.6667, 0.5, 0.6667, 0.5, 0.5, 0.0, 0.5, 0.0, 0.8333, 0.5, 0.8333, 0.5, 0.6667, 0.0, 0.6667, 0.5, 1.0, 0.8463, 1.0, 0.8463, 0.8333, 0.5, 0.8333, 0.5, 0.1667, 0.8463, 0.1667, 0.8463, 0.0, 0.5, 0.0, 0.5, 0.3333, 0.8463, 0.3333, 0.8463, 0.1667, 0.5, 0.1667, 0.5, 0.5, 0.8463, 0.5, 0.8463, 0.3333, 0.5, 0.3333, 0.5, 0.6667, 0.8463, 0.6667, 0.8463, 0.5, 0.5, 0.5, 0.5, 0.8333, 0.8463, 0.8333, 0.8463, 0.6667, 0.5, 0.6667, 0.0, 0.8333, 0.0, 0.6667, 0.0, 0.5, 0.0, 0.3333, 0.0, 0.1667, 0.0, 0.0, 0.8463, 0.5, 0.8463, 0.6667, 0.9243, 0.6667, 0.9243, 0.5, 0.9243, 0.6667, 0.9243, 0.8333, 0.9243, 0.0, 0.9243, 0.1667, 0.9243, 0.3333, 0.9243, 0.5, 0.8463, 0.1667, 0.8463, 0.3333, 0.9243, 0.3333, 0.9243, 0.1667, 0.8463, 0.8333, 0.8463, 1.0, 0.9243, 1.0, 0.9243, 0.8333, 0.8463, 0.6667, 0.8463, 0.8333, 0.9243, 0.8333, 0.9243, 0.6667, 0.8463, 0.3333, 0.8463, 0.5, 0.9243, 0.5, 0.9243, 0.3333, 0.8463, 0.0, 0.8463, 0.1667, 0.9243, 0.1667, 0.9243, 0.0, 0.375, 0.0, 0.625, 0.0, 0.625, 0.25, 0.375, 0.25, 0.375, 0.25, 0.625, 0.25, 0.5, 0.625, 0.5, 0.625, 0.625, 1.0, 0.375, 1.0, 0.125, 0.5, 0.5, 0.625, 0.125, 0.75, 0.5, 0.625, 0.875, 0.5, 0.875, 0.75, 0.375, 0.0, 0.625, 0.0, 0.625, 0.25, 0.375, 0.25, 0.375, 0.25, 0.625, 0.25, 0.5, 0.625, 0.5, 0.625, 0.625, 1.0, 0.375, 1.0, 0.125, 0.5, 0.5, 0.625, 0.125, 0.75, 0.5, 0.625, 0.875, 0.5, 0.875, 0.75, 0.375, 0.0, 0.625, 0.0, 0.625, 0.25, 0.375, 0.25, 0.375, 0.25, 0.625, 0.25, 0.5, 0.625, 0.5, 0.625, 0.625, 1.0, 0.375, 1.0, 0.125, 0.5, 0.5, 0.625, 0.125, 0.75, 0.5, 0.625, 0.875, 0.5, 0.875, 0.75, 0.375, 0.0, 0.625, 0.0, 0.625, 0.25, 0.375, 0.25, 0.375, 0.25, 0.625, 0.25, 0.5, 0.625, 0.5, 0.625, 0.625, 1.0, 0.375, 1.0, 0.125, 0.5, 0.5, 0.625, 0.125, 0.75, 0.5, 0.625, 0.875, 0.5, 0.875, 0.75, 0.375, 0.0, 0.625, 0.0, 0.625, 0.25, 0.375, 0.25, 0.375, 0.25, 0.625, 0.25, 0.5, 0.625, 0.5, 0.625, 0.625, 1.0, 0.375, 1.0, 0.125, 0.5, 0.5, 0.625, 0.125, 0.75, 0.5, 0.625, 0.875, 0.5, 0.875, 0.75, 0.375, 0.0, 0.625, 0.0, 0.625, 0.25, 0.375, 0.25, 0.375, 0.25, 0.625, 0.25, 0.5, 0.625, 0.5, 0.625, 0.625, 1.0, 0.375, 1.0, 0.125, 0.5, 0.5, 0.625, 0.125, 0.75, 0.5, 0.625, 0.875, 0.5, 0.875, 0.75, 0.375, 0.0, 0.625, 0.0, 0.625, 0.25, 0.375, 0.25, 0.375, 0.25, 0.625, 0.25, 0.5, 0.625, 0.5, 0.625, 0.625, 1.0, 0.375, 1.0, 0.125, 0.5, 0.5, 0.625, 0.125, 0.75, 0.5, 0.625, 0.875, 0.5, 0.875, 0.75, 0.375, 0.0, 0.625, 0.0, 0.625, 0.25, 0.375, 0.25, 0.375, 0.25, 0.625, 0.25, 0.5, 0.625, 0.5, 0.625, 0.625, 1.0, 0.375, 1.0, 0.125, 0.5, 0.5, 0.625, 0.125, 0.75, 0.5, 0.625, 0.875, 0.5, 0.875, 0.75, 0.0, 1.0, 0.5, 1.0, 0.5, 0.8333, 0.0, 0.8333, 0.0, 0.1667, 0.5, 0.1667, 0.5, 0.0, 0.0, 0.0, 0.0, 0.3333, 0.5, 0.3333, 0.5, 0.1667, 0.0, 0.1667, 0.0, 0.5, 0.5, 0.5, 0.5, 0.3333, 0.0, 0.3333, 0.0, 0.6667, 0.5, 0.6667, 0.5, 0.5, 0.0, 0.5, 0.0, 0.8333, 0.5, 0.8333, 0.5, 0.6667, 0.0, 0.6667, 0.5, 1.0, 0.8463, 1.0, 0.8463, 0.8333, 0.5, 0.8333, 0.5, 0.1667, 0.8463, 0.1667, 0.8463, 0.0, 0.5, 0.0, 0.5, 0.3333, 0.8463, 0.3333, 0.8463, 0.1667, 0.5, 0.1667, 0.5, 0.5, 0.8463, 0.5, 0.8463, 0.3333, 0.5, 0.3333, 0.5, 0.6667, 0.8463, 0.6667, 0.8463, 0.5, 0.5, 0.5, 0.5, 0.8333, 0.8463, 0.8333, 0.8463, 0.6667, 0.5, 0.6667, 0.0, 0.8333, 0.0, 0.6667, 0.0, 0.5, 0.0, 0.3333, 0.0, 0.1667, 0.0, 0.0, 0.8463, 0.5, 0.8463, 0.6667, 0.9243, 0.6667, 0.9243, 0.5, 0.9243, 0.6667, 0.9243, 0.8333, 0.9243, 0.0, 0.9243, 0.1667, 0.9243, 0.3333, 0.9243, 0.5, 0.8463, 0.1667, 0.8463, 0.3333, 0.9243, 0.3333, 0.9243, 0.1667, 0.8463, 0.8333, 0.8463, 1.0, 0.9243, 1.0, 0.9243, 0.8333, 0.8463, 0.6667, 0.8463, 0.8333, 0.9243, 0.8333, 0.9243, 0.6667, 0.8463, 0.3333, 0.8463, 0.5, 0.9243, 0.5, 0.9243, 0.3333, 0.8463, 0.0, 0.8463, 0.1667, 0.9243, 0.1667, 0.9243, 0.0, 0.375, 0.0, 0.625, 0.0, 0.625, 0.25, 0.375, 0.25, 0.375, 0.25, 0.625, 0.25, 0.5, 0.625, 0.5, 0.625, 0.625, 1.0, 0.375, 1.0, 0.125, 0.5, 0.5, 0.625, 0.125, 0.75, 0.5, 0.625, 0.875, 0.5, 0.875, 0.75, 0.375, 0.0, 0.625, 0.0, 0.625, 0.25, 0.375, 0.25, 0.375, 0.25, 0.625, 0.25, 0.5, 0.625, 0.5, 0.625, 0.625, 1.0, 0.375, 1.0, 0.125, 0.5, 0.5, 0.625, 0.125, 0.75, 0.5, 0.625, 0.875, 0.5, 0.875, 0.75, 0.375, 0.0, 0.625, 0.0, 0.625, 0.25, 0.375, 0.25, 0.375, 0.25, 0.625, 0.25, 0.5, 0.625, 0.5, 0.625, 0.625, 1.0, 0.375, 1.0, 0.125, 0.5, 0.5, 0.625, 0.125, 0.75, 0.5, 0.625, 0.875, 0.5, 0.875, 0.75, 0.375, 0.0, 0.625, 0.0, 0.625, 0.25, 0.375, 0.25, 0.375, 0.25, 0.625, 0.25, 0.5, 0.625, 0.5, 0.625, 0.625, 1.0, 0.375, 1.0, 0.125, 0.5, 0.5, 0.625, 0.125, 0.75, 0.5, 0.625, 0.875, 0.5, 0.875, 0.75, 0.375, 0.0, 0.625, 0.0, 0.625, 0.25, 0.375, 0.25, 0.375, 0.25, 0.625, 0.25, 0.5, 0.625, 0.5, 0.625, 0.625, 1.0, 0.375, 1.0, 0.125, 0.5, 0.5, 0.625, 0.125, 0.75, 0.5, 0.625, 0.875, 0.5, 0.875, 0.75, 0.375, 0.0, 0.625, 0.0, 0.625, 0.25, 0.375, 0.25, 0.375, 0.25, 0.625, 0.25, 0.5, 0.625, 0.5, 0.625, 0.625, 1.0, 0.375, 1.0, 0.125, 0.5, 0.5, 0.625, 0.125, 0.75, 0.5, 0.625, 0.875, 0.5, 0.875, 0.75, 0.375, 0.0, 0.625, 0.0, 0.625, 0.25, 0.375, 0.25, 0.375, 0.25, 0.625, 0.25, 0.5, 0.625, 0.5, 0.625, 0.625, 1.0, 0.375, 1.0, 0.125, 0.5, 0.5, 0.625, 0.125, 0.75, 0.5, 0.625, 0.875, 0.5, 0.875, 0.75])
me_cube_006.materials.append(mat_material_002)
me_cube_006.materials.append(mat_material_001)
me_cube_006.use_remesh_fix_poles = True
me_cube_006.use_remesh_preserve_attributes = False
me_cube_006.update()

# ---- objects
ob_cube = bpy.data.objects.new('Cube', me_cube_001)
ob_cube_001 = bpy.data.objects.new('Cube.001', me_cube_004)
ob_cube_002 = bpy.data.objects.new('Cube.002', me_cube_005)
ob_spikyplant = bpy.data.objects.new('SpikyPlant', me_cube_006)

# ---- transforms, parenting, visibility, modifiers, constraints
ob_cube.location = (1.195, 0.1392, 5.056)
ob_cube.rotation_euler = (0.423, 1.447, -4.821)
ob_cube.scale = (0.7784, 0.7784, 0.7784)
ob_cube_001.location = (-0.6746, -0.446, 5.122)
ob_cube_001.rotation_euler = (-0.372, 1.392, -0.7976)
ob_cube_001.scale = (0.7784, 0.7784, 0.7784)
ob_cube_002.location = (-0.4297, 1.555, 5.122)
ob_cube_002.rotation_euler = (-2.38, 1.543, -7.449)
ob_cube_002.scale = (0.7784, 0.7784, 0.7784)
ob_spikyplant.location = (0.0, 0.0, 0.0)

# ---- collection membership
col_template.objects.link(ob_cube)
col_template.objects.link(ob_cube_001)
col_template.objects.link(ob_cube_002)
col_final.objects.link(ob_spikyplant)
def _layer_coll(name, lc=None):
    lc = lc or bpy.context.view_layer.layer_collection
    for c in lc.children:
        if c.name == name: return c
        r = _layer_coll(name, c)
        if r: return r
_layer_coll('Template').exclude = True

# ---- scene / render settings (as saved in the file)
scene.frame_start = 1; scene.frame_end = 250; scene.frame_set(1)
scene.render.engine = 'BLENDER_EEVEE_NEXT'
scene.cycles.sampling_pattern = 'TABULATED_SOBOL'
scene.cycles.use_light_tree = False
scene.view_settings.view_transform = 'Filmic'
bpy.context.view_layer.update()

# ---- added for rendering (the .blend has no active camera and no usable light): camera, sun
cam_auto = bpy.data.cameras.new('AutoCamera')
cam_auto.lens = 50.0
cam_auto.sensor_width = 36.0
cam_auto.clip_end = 1000.0
ob_auto_camera = bpy.data.objects.new('AutoCamera', cam_auto)
scene.collection.objects.link(ob_auto_camera)
ob_auto_camera.location = (14.1312, -13.7587, 11.4155)
ob_auto_camera.rotation_euler = (1.09748, -7.21219e-08, 0.694738)
scene.camera = ob_auto_camera
light_auto_sun = bpy.data.lights.new('AutoSun', 'SUN')
light_auto_sun.energy = 3.0
light_auto_sun.angle = 0.0523599
ob_auto_sun = bpy.data.objects.new('AutoSun', light_auto_sun)
scene.collection.objects.link(ob_auto_sun)
ob_auto_sun.rotation_euler = (0.872665, 0.174533, 0.523599)
bpy.context.view_layer.update()
